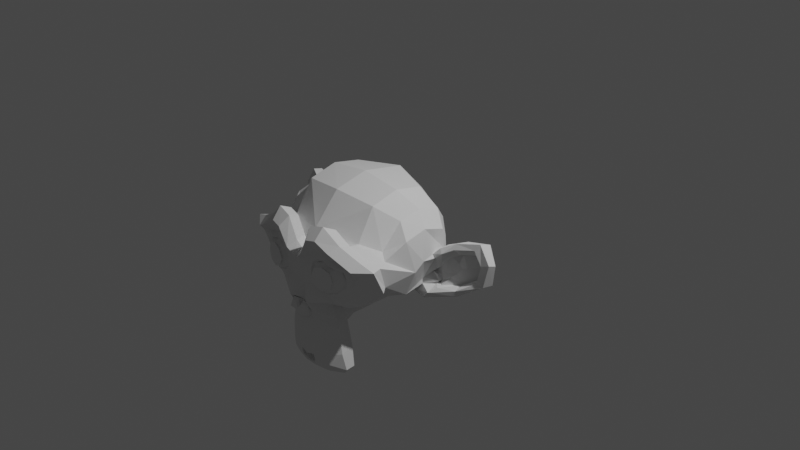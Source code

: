 # Source: test.blend  (saved by Blender 2.81.4; exported with 4.5.12 LTS)
import bpy
from mathutils import Matrix  # noqa: F401  (used for matrix-valued properties, if any)

bpy.ops.wm.read_factory_settings(use_empty=True)
scene = bpy.context.scene
scene.name = 'Scene'

# ---- collections
col_collection_1 = bpy.data.collections.new('Collection 1'); scene.collection.children.link(col_collection_1)

# ---- world
world_world = bpy.data.worlds.new('World'); scene.world = world_world
world_world.color = (0.05088, 0.05088, 0.05088)
world_world.use_sun_shadow = False
world_world.sun_shadow_jitter_overblur = 0.0

# ---- cameras
cam_camera = bpy.data.cameras.new('Camera')
cam_camera.clip_end = 100.0
cam_camera.ortho_scale = 7.314

# ---- lights
light_light = bpy.data.lights.new('Light', 'POINT')
light_light.transmission_factor = 0.0
light_light.energy = 1000.0
light_light.shadow_soft_size = 0.1
light_light.shadow_maximum_resolution = 0.006
light_light.use_absolute_resolution = True

# ---- meshes
me_suzanne = bpy.data.meshes.new('Suzanne')
me_suzanne.from_pydata([(0.4375, -0.7656, 0.1641), (-0.4375, -0.7656, 0.1641), (0.5, -0.6875, 0.09375), (-0.5, -0.6875, 0.09375), (0.5469, -0.5781, 0.05469), (-0.5469, -0.5781, 0.05469), (0.3516, -0.6172, -0.02344), (-0.3516, -0.6172, -0.02344), (0.3516, -0.7188, 0.03125), (-0.3516, -0.7188, 0.03125), (0.3516, -0.7812, 0.1328), (-0.3516, -0.7812, 0.1328), (0.2734, -0.7969, 0.1641), (-0.2734, -0.7969, 0.1641), (0.2031, -0.7422, 0.09375), (-0.2031, -0.7422, 0.09375), (0.1562, -0.6484, 0.05469), (-0.1562, -0.6484, 0.05469), (0.07812, -0.6562, 0.2422), (-0.07812, -0.6562, 0.2422), (0.1406, -0.7422, 0.2422), (-0.1406, -0.7422, 0.2422), (0.2422, -0.7969, 0.2422), (-0.2422, -0.7969, 0.2422), (0.2734, -0.7969, 0.3281), (-0.2734, -0.7969, 0.3281), (0.2031, -0.7422, 0.3906), (-0.2031, -0.7422, 0.3906), (0.1562, -0.6484, 0.4375), (-0.1562, -0.6484, 0.4375), (0.3516, -0.6172, 0.5156), (-0.3516, -0.6172, 0.5156), (0.3516, -0.7188, 0.4531), (-0.3516, -0.7188, 0.4531), (0.3516, -0.7812, 0.3594), (-0.3516, -0.7812, 0.3594), (0.4375, -0.7656, 0.3281), (-0.4375, -0.7656, 0.3281), (0.5, -0.6875, 0.3906), (-0.5, -0.6875, 0.3906), (0.5469, -0.5781, 0.4375), (-0.5469, -0.5781, 0.4375), (0.625, -0.5625, 0.2422), (-0.625, -0.5625, 0.2422), (0.5625, -0.6719, 0.2422), (-0.5625, -0.6719, 0.2422), (0.4688, -0.7578, 0.2422), (-0.4688, -0.7578, 0.2422), (0.4766, -0.7734, 0.2422), (-0.4766, -0.7734, 0.2422), (0.4453, -0.7812, 0.3359), (-0.4453, -0.7812, 0.3359), (0.3516, -0.8047, 0.375), (-0.3516, -0.8047, 0.375), (0.2656, -0.8203, 0.3359), (-0.2656, -0.8203, 0.3359), (0.2266, -0.8203, 0.2422), (-0.2266, -0.8203, 0.2422), (0.2656, -0.8203, 0.1562), (-0.2656, -0.8203, 0.1562), (0.3516, -0.8281, 0.2422), (-0.3516, -0.8281, 0.2422), (0.3516, -0.8047, 0.1172), (-0.3516, -0.8047, 0.1172), (0.4453, -0.7812, 0.1562), (-0.4453, -0.7812, 0.1562), (0.0, -0.7422, 0.4297), (0.0, -0.8203, 0.3516), (0.0, -0.7344, -0.6797), (0.0, -0.7812, -0.3203), (0.0, -0.7969, -0.1875), (0.0, -0.7188, -0.7734), (0.0, -0.6016, 0.4062), (0.0, -0.5703, 0.5703), (0.0, 0.5469, 0.8984), (0.0, 0.8516, 0.5625), (0.0, 0.8281, 0.07031), (0.0, 0.3516, -0.3828), (0.2031, -0.5625, -0.1875), (-0.2031, -0.5625, -0.1875), (0.3125, -0.5703, -0.4375), (-0.3125, -0.5703, -0.4375), (0.3516, -0.5703, -0.6953), (-0.3516, -0.5703, -0.6953), (0.3672, -0.5312, -0.8906), (-0.3672, -0.5312, -0.8906), (0.3281, -0.5234, -0.9453), (-0.3281, -0.5234, -0.9453), (0.1797, -0.5547, -0.9688), (-0.1797, -0.5547, -0.9688), (0.0, -0.5781, -0.9844), (0.4375, -0.5312, -0.1406), (-0.4375, -0.5312, -0.1406), (0.6328, -0.5391, -0.03906), (-0.6328, -0.5391, -0.03906), (0.8281, -0.4453, 0.1484), (-0.8281, -0.4453, 0.1484), (0.8594, -0.5938, 0.4297), (-0.8594, -0.5938, 0.4297), (0.7109, -0.625, 0.4844), (-0.7109, -0.625, 0.4844), (0.4922, -0.6875, 0.6016), (-0.4922, -0.6875, 0.6016), (0.3203, -0.7344, 0.7578), (-0.3203, -0.7344, 0.7578), (0.1562, -0.7578, 0.7188), (-0.1562, -0.7578, 0.7188), (0.0625, -0.75, 0.4922), (-0.0625, -0.75, 0.4922), (0.1641, -0.7734, 0.4141), (-0.1641, -0.7734, 0.4141), (0.125, -0.7656, 0.3047), (-0.125, -0.7656, 0.3047), (0.2031, -0.7422, 0.09375), (-0.2031, -0.7422, 0.09375), (0.375, -0.7031, 0.01562), (-0.375, -0.7031, 0.01562), (0.4922, -0.6719, 0.0625), (-0.4922, -0.6719, 0.0625), (0.625, -0.6484, 0.1875), (-0.625, -0.6484, 0.1875), (0.6406, -0.6484, 0.2969), (-0.6406, -0.6484, 0.2969), (0.6016, -0.6641, 0.375), (-0.6016, -0.6641, 0.375), (0.4297, -0.7188, 0.4375), (-0.4297, -0.7188, 0.4375), (0.25, -0.7578, 0.4688), (-0.25, -0.7578, 0.4688), (0.0, -0.7344, -0.7656), (0.1094, -0.7344, -0.7188), (-0.1094, -0.7344, -0.7188), (0.1172, -0.7109, -0.8359), (-0.1172, -0.7109, -0.8359), (0.0625, -0.6953, -0.8828), (-0.0625, -0.6953, -0.8828), (0.0, -0.6875, -0.8906), (0.0, -0.75, -0.1953), (0.0, -0.7422, -0.1406), (0.1016, -0.7422, -0.1484), (-0.1016, -0.7422, -0.1484), (0.125, -0.75, -0.2266), (-0.125, -0.75, -0.2266), (0.08594, -0.7422, -0.2891), (-0.08594, -0.7422, -0.2891), (0.3984, -0.6719, -0.04688), (-0.3984, -0.6719, -0.04688), (0.6172, -0.625, 0.05469), (-0.6172, -0.625, 0.05469), (0.7266, -0.6016, 0.2031), (-0.7266, -0.6016, 0.2031), (0.7422, -0.6562, 0.375), (-0.7422, -0.6562, 0.375), (0.6875, -0.7266, 0.4141), (-0.6875, -0.7266, 0.4141), (0.4375, -0.7969, 0.5469), (-0.4375, -0.7969, 0.5469), (0.3125, -0.8359, 0.6406), (-0.3125, -0.8359, 0.6406), (0.2031, -0.8516, 0.6172), (-0.2031, -0.8516, 0.6172), (0.1016, -0.8438, 0.4297), (-0.1016, -0.8438, 0.4297), (0.125, -0.8125, -0.1016), (-0.125, -0.8125, -0.1016), (0.2109, -0.7109, -0.4453), (-0.2109, -0.7109, -0.4453), (0.25, -0.6875, -0.7031), (-0.25, -0.6875, -0.7031), (0.2656, -0.6641, -0.8203), (-0.2656, -0.6641, -0.8203), (0.2344, -0.6328, -0.9141), (-0.2344, -0.6328, -0.9141), (0.1641, -0.6328, -0.9297), (-0.1641, -0.6328, -0.9297), (0.0, -0.6406, -0.9453), (0.0, -0.7266, 0.04688), (0.0, -0.7656, 0.2109), (0.3281, -0.7422, 0.4766), (-0.3281, -0.7422, 0.4766), (0.1641, -0.75, 0.1406), (-0.1641, -0.75, 0.1406), (0.1328, -0.7578, 0.2109), (-0.1328, -0.7578, 0.2109), (0.1172, -0.7344, -0.6875), (-0.1172, -0.7344, -0.6875), (0.07812, -0.75, -0.4453), (-0.07812, -0.75, -0.4453), (0.0, -0.75, -0.4453), (0.0, -0.7422, -0.3281), (0.09375, -0.7812, -0.2734), (-0.09375, -0.7812, -0.2734), (0.1328, -0.7969, -0.2266), (-0.1328, -0.7969, -0.2266), (0.1094, -0.7812, -0.1328), (-0.1094, -0.7812, -0.1328), (0.03906, -0.7812, -0.125), (-0.03906, -0.7812, -0.125), (0.0, -0.8281, -0.2031), (0.04688, -0.8125, -0.1484), (-0.04688, -0.8125, -0.1484), (0.09375, -0.8125, -0.1562), (-0.09375, -0.8125, -0.1562), (0.1094, -0.8281, -0.2266), (-0.1094, -0.8281, -0.2266), (0.07812, -0.8047, -0.25), (-0.07812, -0.8047, -0.25), (0.0, -0.8047, -0.2891), (0.2578, -0.5547, -0.3125), (-0.2578, -0.5547, -0.3125), (0.1641, -0.7109, -0.2422), (-0.1641, -0.7109, -0.2422), (0.1797, -0.7109, -0.3125), (-0.1797, -0.7109, -0.3125), (0.2344, -0.5547, -0.25), (-0.2344, -0.5547, -0.25), (0.0, -0.6875, -0.875), (0.04688, -0.6875, -0.8672), (-0.04688, -0.6875, -0.8672), (0.09375, -0.7109, -0.8203), (-0.09375, -0.7109, -0.8203), (0.09375, -0.7266, -0.7422), (-0.09375, -0.7266, -0.7422), (0.0, -0.6562, -0.7812), (0.09375, -0.6641, -0.75), (-0.09375, -0.6641, -0.75), (0.09375, -0.6406, -0.8125), (-0.09375, -0.6406, -0.8125), (0.04688, -0.6328, -0.8516), (-0.04688, -0.6328, -0.8516), (0.0, -0.6328, -0.8594), (0.1719, -0.7812, 0.2188), (-0.1719, -0.7812, 0.2188), (0.1875, -0.7734, 0.1562), (-0.1875, -0.7734, 0.1562), (0.3359, -0.7578, 0.4297), (-0.3359, -0.7578, 0.4297), (0.2734, -0.7734, 0.4219), (-0.2734, -0.7734, 0.4219), (0.4219, -0.7734, 0.3984), (-0.4219, -0.7734, 0.3984), (0.5625, -0.6953, 0.3516), (-0.5625, -0.6953, 0.3516), (0.5859, -0.6875, 0.2891), (-0.5859, -0.6875, 0.2891), (0.5781, -0.6797, 0.1953), (-0.5781, -0.6797, 0.1953), (0.4766, -0.7188, 0.1016), (-0.4766, -0.7188, 0.1016), (0.375, -0.7422, 0.0625), (-0.375, -0.7422, 0.0625), (0.2266, -0.7812, 0.1094), (-0.2266, -0.7812, 0.1094), (0.1797, -0.7812, 0.2969), (-0.1797, -0.7812, 0.2969), (0.2109, -0.7812, 0.375), (-0.2109, -0.7812, 0.375), (0.2344, -0.7578, 0.3594), (-0.2344, -0.7578, 0.3594), (0.1953, -0.7578, 0.2969), (-0.1953, -0.7578, 0.2969), (0.2422, -0.7578, 0.125), (-0.2422, -0.7578, 0.125), (0.375, -0.7266, 0.08594), (-0.375, -0.7266, 0.08594), (0.4609, -0.7031, 0.1172), (-0.4609, -0.7031, 0.1172), (0.5469, -0.6719, 0.2109), (-0.5469, -0.6719, 0.2109), (0.5547, -0.6719, 0.2812), (-0.5547, -0.6719, 0.2812), (0.5312, -0.6797, 0.3359), (-0.5312, -0.6797, 0.3359), (0.4141, -0.75, 0.3906), (-0.4141, -0.75, 0.3906), (0.2812, -0.7656, 0.3984), (-0.2812, -0.7656, 0.3984), (0.3359, -0.75, 0.4062), (-0.3359, -0.75, 0.4062), (0.2031, -0.75, 0.1719), (-0.2031, -0.75, 0.1719), (0.1953, -0.75, 0.2266), (-0.1953, -0.75, 0.2266), (0.1094, -0.6094, 0.4609), (-0.1094, -0.6094, 0.4609), (0.1953, -0.6172, 0.6641), (-0.1953, -0.6172, 0.6641), (0.3359, -0.5938, 0.6875), (-0.3359, -0.5938, 0.6875), (0.4844, -0.5547, 0.5547), (-0.4844, -0.5547, 0.5547), (0.6797, -0.4922, 0.4531), (-0.6797, -0.4922, 0.4531), (0.7969, -0.4609, 0.4062), (-0.7969, -0.4609, 0.4062), (0.7734, -0.375, 0.1641), (-0.7734, -0.375, 0.1641), (0.6016, -0.4141, 0.0), (-0.6016, -0.4141, 0.0), (0.4375, -0.4688, -0.09375), (-0.4375, -0.4688, -0.09375), (0.0, -0.2891, 0.8984), (0.0, 0.07812, 0.9844), (0.0, 0.6719, -0.1953), (0.0, -0.1875, -0.4609), (0.0, -0.4609, -0.9766), (0.0, -0.3438, -0.8047), (0.0, -0.3203, -0.5703), (0.0, -0.2812, -0.4844), (0.8516, -0.05469, 0.2344), (-0.8516, -0.05469, 0.2344), (0.8594, 0.04688, 0.3203), (-0.8594, 0.04688, 0.3203), (0.7734, 0.4375, 0.2656), (-0.7734, 0.4375, 0.2656), (0.4609, 0.7031, 0.4375), (-0.4609, 0.7031, 0.4375), (0.7344, -0.07031, -0.04688), (-0.7344, -0.07031, -0.04688), (0.5938, 0.1641, -0.125), (-0.5938, 0.1641, -0.125), (0.6406, 0.4297, -0.007812), (-0.6406, 0.4297, -0.007812), (0.3359, 0.6641, 0.05469), (-0.3359, 0.6641, 0.05469), (0.2344, -0.4062, -0.3516), (-0.2344, -0.4062, -0.3516), (0.1797, -0.2578, -0.4141), (-0.1797, -0.2578, -0.4141), (0.2891, -0.3828, -0.7109), (-0.2891, -0.3828, -0.7109), (0.25, -0.3906, -0.5), (-0.25, -0.3906, -0.5), (0.3281, -0.3984, -0.9141), (-0.3281, -0.3984, -0.9141), (0.1406, -0.3672, -0.7578), (-0.1406, -0.3672, -0.7578), (0.125, -0.3594, -0.5391), (-0.125, -0.3594, -0.5391), (0.1641, -0.4375, -0.9453), (-0.1641, -0.4375, -0.9453), (0.2188, -0.4297, -0.2812), (-0.2188, -0.4297, -0.2812), (0.2109, -0.4688, -0.2266), (-0.2109, -0.4688, -0.2266), (0.2031, -0.5, -0.1719), (-0.2031, -0.5, -0.1719), (0.2109, -0.1641, -0.3906), (-0.2109, -0.1641, -0.3906), (0.2969, 0.2656, -0.3125), (-0.2969, 0.2656, -0.3125), (0.3438, 0.5391, -0.1484), (-0.3438, 0.5391, -0.1484), (0.4531, 0.3828, 0.8672), (-0.4531, 0.3828, 0.8672), (0.4531, 0.07031, 0.9297), (-0.4531, 0.07031, 0.9297), (0.4531, -0.2344, 0.8516), (-0.4531, -0.2344, 0.8516), (0.4609, -0.4297, 0.5234), (-0.4609, -0.4297, 0.5234), (0.7266, -0.3359, 0.4062), (-0.7266, -0.3359, 0.4062), (0.6328, -0.2812, 0.4531), (-0.6328, -0.2812, 0.4531), (0.6406, -0.05469, 0.7031), (-0.6406, -0.05469, 0.7031), (0.7969, -0.125, 0.5625), (-0.7969, -0.125, 0.5625), (0.7969, 0.1172, 0.6172), (-0.7969, 0.1172, 0.6172), (0.6406, 0.1953, 0.75), (-0.6406, 0.1953, 0.75), (0.6406, 0.4453, 0.6797), (-0.6406, 0.4453, 0.6797), (0.7969, 0.3594, 0.5391), (-0.7969, 0.3594, 0.5391), (0.6172, 0.5859, 0.3281), (-0.6172, 0.5859, 0.3281), (0.4844, 0.5469, 0.02344), (-0.4844, 0.5469, 0.02344), (0.8203, 0.2031, 0.3281), (-0.8203, 0.2031, 0.3281), (0.4062, -0.1484, -0.1719), (-0.4062, -0.1484, -0.1719), (0.4297, 0.2109, -0.1953), (-0.4297, 0.2109, -0.1953), (0.8906, 0.2344, 0.4062), (-0.8906, 0.2344, 0.4062), (0.7734, 0.125, -0.1406), (-0.7734, 0.125, -0.1406), (1.039, 0.3281, -0.1016), (-1.039, 0.3281, -0.1016), (1.281, 0.4297, 0.05469), (-1.281, 0.4297, 0.05469), (1.352, 0.4219, 0.3203), (-1.352, 0.4219, 0.3203), (1.234, 0.4219, 0.5078), (-1.234, 0.4219, 0.5078), (1.023, 0.3125, 0.4766), (-1.023, 0.3125, 0.4766), (1.016, 0.2891, 0.4141), (-1.016, 0.2891, 0.4141), (1.188, 0.3906, 0.4375), (-1.188, 0.3906, 0.4375), (1.266, 0.4062, 0.2891), (-1.266, 0.4062, 0.2891), (1.211, 0.4062, 0.07812), (-1.211, 0.4062, 0.07812), (1.031, 0.3047, -0.03906), (-1.031, 0.3047, -0.03906), (0.8281, 0.1328, -0.07031), (-0.8281, 0.1328, -0.07031), (0.9219, 0.2188, 0.3594), (-0.9219, 0.2188, 0.3594), (0.9453, 0.2891, 0.3047), (-0.9453, 0.2891, 0.3047), (0.8828, 0.2109, -0.02344), (-0.8828, 0.2109, -0.02344), (1.039, 0.3672, 0.0), (-1.039, 0.3672, 0.0), (1.188, 0.4453, 0.09375), (-1.188, 0.4453, 0.09375), (1.234, 0.4453, 0.25), (-1.234, 0.4453, 0.25), (1.172, 0.4375, 0.3594), (-1.172, 0.4375, 0.3594), (1.023, 0.3594, 0.3438), (-1.023, 0.3594, 0.3438), (0.8438, 0.2109, 0.2891), (-0.8438, 0.2109, 0.2891), (0.8359, 0.2734, 0.1719), (-0.8359, 0.2734, 0.1719), (0.7578, 0.2734, 0.09375), (-0.7578, 0.2734, 0.09375), (0.8203, 0.2734, 0.08594), (-0.8203, 0.2734, 0.08594), (0.8438, 0.2734, 0.01562), (-0.8438, 0.2734, 0.01562), (0.8125, 0.2734, -0.01562), (-0.8125, 0.2734, -0.01562), (0.7266, 0.07031, 0.0), (-0.7266, 0.07031, 0.0), (0.7188, 0.1719, -0.02344), (-0.7188, 0.1719, -0.02344), (0.7188, 0.1875, 0.03906), (-0.7188, 0.1875, 0.03906), (0.7969, 0.2109, 0.2031), (-0.7969, 0.2109, 0.2031), (0.8906, 0.2656, 0.2422), (-0.8906, 0.2656, 0.2422), (0.8906, 0.3203, 0.2344), (-0.8906, 0.3203, 0.2344), (0.8125, 0.3203, -0.01562), (-0.8125, 0.3203, -0.01562), (0.8516, 0.3203, 0.01562), (-0.8516, 0.3203, 0.01562), (0.8281, 0.3203, 0.07812), (-0.8281, 0.3203, 0.07812), (0.7656, 0.3203, 0.09375), (-0.7656, 0.3203, 0.09375), (0.8438, 0.3203, 0.1719), (-0.8438, 0.3203, 0.1719), (1.039, 0.4141, 0.3281), (-1.039, 0.4141, 0.3281), (1.188, 0.4844, 0.3438), (-1.188, 0.4844, 0.3438), (1.258, 0.4922, 0.2422), (-1.258, 0.4922, 0.2422), (1.211, 0.4844, 0.08594), (-1.211, 0.4844, 0.08594), (1.047, 0.4219, 0.0), (-1.047, 0.4219, 0.0), (0.8828, 0.2656, -0.01562), (-0.8828, 0.2656, -0.01562), (0.9531, 0.3438, 0.2891), (-0.9531, 0.3438, 0.2891), (0.8906, 0.3281, 0.1094), (-0.8906, 0.3281, 0.1094), (0.9375, 0.3359, 0.0625), (-0.9375, 0.3359, 0.0625), (1.0, 0.3672, 0.125), (-1.0, 0.3672, 0.125), (0.9609, 0.3516, 0.1719), (-0.9609, 0.3516, 0.1719), (1.016, 0.375, 0.2344), (-1.016, 0.375, 0.2344), (1.055, 0.3828, 0.1875), (-1.055, 0.3828, 0.1875), (1.109, 0.3906, 0.2109), (-1.109, 0.3906, 0.2109), (1.086, 0.3906, 0.2734), (-1.086, 0.3906, 0.2734), (1.023, 0.4844, 0.4375), (-1.023, 0.4844, 0.4375), (1.25, 0.5469, 0.4688), (-1.25, 0.5469, 0.4688), (1.367, 0.5, 0.2969), (-1.367, 0.5, 0.2969), (1.312, 0.5312, 0.05469), (-1.312, 0.5312, 0.05469), (1.039, 0.4922, -0.08594), (-1.039, 0.4922, -0.08594), (0.7891, 0.3281, -0.125), (-0.7891, 0.3281, -0.125), (0.8594, 0.3828, 0.3828), (-0.8594, 0.3828, 0.3828)], [], [(46, 0, 2, 44), (3, 1, 47, 45), (44, 2, 4, 42), (5, 3, 45, 43), (2, 8, 6, 4), (7, 9, 3, 5), (0, 10, 8, 2), (9, 11, 1, 3), (10, 12, 14, 8), (15, 13, 11, 9), (8, 14, 16, 6), (17, 15, 9, 7), (14, 20, 18, 16), (19, 21, 15, 17), (12, 22, 20, 14), (21, 23, 13, 15), (22, 24, 26, 20), (27, 25, 23, 21), (20, 26, 28, 18), (29, 27, 21, 19), (26, 32, 30, 28), (31, 33, 27, 29), (24, 34, 32, 26), (33, 35, 25, 27), (34, 36, 38, 32), (39, 37, 35, 33), (32, 38, 40, 30), (41, 39, 33, 31), (38, 44, 42, 40), (43, 45, 39, 41), (36, 46, 44, 38), (45, 47, 37, 39), (46, 36, 50, 48), (51, 37, 47, 49), (36, 34, 52, 50), (53, 35, 37, 51), (34, 24, 54, 52), (55, 25, 35, 53), (24, 22, 56, 54), (57, 23, 25, 55), (22, 12, 58, 56), (59, 13, 23, 57), (12, 10, 62, 58), (63, 11, 13, 59), (10, 0, 64, 62), (65, 1, 11, 63), (0, 46, 48, 64), (49, 47, 1, 65), (60, 64, 48), (49, 65, 61), (62, 64, 60), (61, 65, 63), (60, 58, 62), (63, 59, 61), (60, 56, 58), (59, 57, 61), (60, 54, 56), (57, 55, 61), (60, 52, 54), (55, 53, 61), (60, 50, 52), (53, 51, 61), (60, 48, 50), (51, 49, 61), (88, 173, 175, 90), (175, 174, 89, 90), (86, 171, 173, 88), (174, 172, 87, 89), (84, 169, 171, 86), (172, 170, 85, 87), (82, 167, 169, 84), (170, 168, 83, 85), (80, 165, 167, 82), (168, 166, 81, 83), (78, 91, 145, 163), (146, 92, 79, 164), (91, 93, 147, 145), (148, 94, 92, 146), (93, 95, 149, 147), (150, 96, 94, 148), (95, 97, 151, 149), (152, 98, 96, 150), (97, 99, 153, 151), (154, 100, 98, 152), (99, 101, 155, 153), (156, 102, 100, 154), (101, 103, 157, 155), (158, 104, 102, 156), (103, 105, 159, 157), (160, 106, 104, 158), (105, 107, 161, 159), (162, 108, 106, 160), (107, 66, 67, 161), (67, 66, 108, 162), (109, 127, 159, 161), (160, 128, 110, 162), (127, 178, 157, 159), (158, 179, 128, 160), (125, 155, 157, 178), (158, 156, 126, 179), (123, 153, 155, 125), (156, 154, 124, 126), (121, 151, 153, 123), (154, 152, 122, 124), (119, 149, 151, 121), (152, 150, 120, 122), (117, 147, 149, 119), (150, 148, 118, 120), (115, 145, 147, 117), (148, 146, 116, 118), (113, 163, 145, 115), (146, 164, 114, 116), (113, 180, 176, 163), (176, 181, 114, 164), (109, 161, 67, 111), (67, 162, 110, 112), (111, 67, 177, 182), (177, 67, 112, 183), (176, 180, 182, 177), (183, 181, 176, 177), (134, 136, 175, 173), (175, 136, 135, 174), (132, 134, 173, 171), (174, 135, 133, 172), (130, 132, 171, 169), (172, 133, 131, 170), (165, 186, 184, 167), (185, 187, 166, 168), (130, 169, 167, 184), (168, 170, 131, 185), (143, 189, 188, 186), (188, 189, 144, 187), (184, 186, 188, 68), (188, 187, 185, 68), (129, 130, 184, 68), (185, 131, 129, 68), (141, 192, 190, 143), (191, 193, 142, 144), (139, 194, 192, 141), (193, 195, 140, 142), (138, 196, 194, 139), (195, 197, 138, 140), (137, 70, 196, 138), (197, 70, 137, 138), (189, 143, 190, 69), (191, 144, 189, 69), (69, 190, 205, 207), (206, 191, 69, 207), (70, 198, 199, 196), (200, 198, 70, 197), (196, 199, 201, 194), (202, 200, 197, 195), (194, 201, 203, 192), (204, 202, 195, 193), (192, 203, 205, 190), (206, 204, 193, 191), (198, 203, 201, 199), (202, 204, 198, 200), (198, 207, 205, 203), (206, 207, 198, 204), (138, 139, 163, 176), (164, 140, 138, 176), (139, 141, 210, 163), (211, 142, 140, 164), (141, 143, 212, 210), (213, 144, 142, 211), (143, 186, 165, 212), (166, 187, 144, 213), (80, 208, 212, 165), (213, 209, 81, 166), (208, 214, 210, 212), (211, 215, 209, 213), (78, 163, 210, 214), (211, 164, 79, 215), (130, 129, 71, 221), (71, 129, 131, 222), (132, 130, 221, 219), (222, 131, 133, 220), (134, 132, 219, 217), (220, 133, 135, 218), (136, 134, 217, 216), (218, 135, 136, 216), (216, 217, 228, 230), (229, 218, 216, 230), (217, 219, 226, 228), (227, 220, 218, 229), (219, 221, 224, 226), (225, 222, 220, 227), (221, 71, 223, 224), (223, 71, 222, 225), (223, 230, 228, 224), (229, 230, 223, 225), (224, 228, 226), (227, 229, 225), (182, 180, 233, 231), (234, 181, 183, 232), (111, 182, 231, 253), (232, 183, 112, 254), (109, 111, 253, 255), (254, 112, 110, 256), (180, 113, 251, 233), (252, 114, 181, 234), (113, 115, 249, 251), (250, 116, 114, 252), (115, 117, 247, 249), (248, 118, 116, 250), (117, 119, 245, 247), (246, 120, 118, 248), (119, 121, 243, 245), (244, 122, 120, 246), (121, 123, 241, 243), (242, 124, 122, 244), (123, 125, 239, 241), (240, 126, 124, 242), (125, 178, 235, 239), (236, 179, 126, 240), (178, 127, 237, 235), (238, 128, 179, 236), (127, 109, 255, 237), (256, 110, 128, 238), (237, 255, 257, 275), (258, 256, 238, 276), (235, 237, 275, 277), (276, 238, 236, 278), (239, 235, 277, 273), (278, 236, 240, 274), (241, 239, 273, 271), (274, 240, 242, 272), (243, 241, 271, 269), (272, 242, 244, 270), (245, 243, 269, 267), (270, 244, 246, 268), (247, 245, 267, 265), (268, 246, 248, 266), (249, 247, 265, 263), (266, 248, 250, 264), (251, 249, 263, 261), (264, 250, 252, 262), (233, 251, 261, 279), (262, 252, 234, 280), (255, 253, 259, 257), (260, 254, 256, 258), (253, 231, 281, 259), (282, 232, 254, 260), (231, 233, 279, 281), (280, 234, 232, 282), (66, 107, 283, 72), (284, 108, 66, 72), (107, 105, 285, 283), (286, 106, 108, 284), (105, 103, 287, 285), (288, 104, 106, 286), (103, 101, 289, 287), (290, 102, 104, 288), (101, 99, 291, 289), (292, 100, 102, 290), (99, 97, 293, 291), (294, 98, 100, 292), (97, 95, 295, 293), (296, 96, 98, 294), (95, 93, 297, 295), (298, 94, 96, 296), (93, 91, 299, 297), (300, 92, 94, 298), (307, 308, 327, 337), (328, 308, 307, 338), (306, 307, 337, 335), (338, 307, 306, 336), (305, 306, 335, 339), (336, 306, 305, 340), (88, 90, 305, 339), (305, 90, 89, 340), (86, 88, 339, 333), (340, 89, 87, 334), (84, 86, 333, 329), (334, 87, 85, 330), (82, 84, 329, 331), (330, 85, 83, 332), (329, 335, 337, 331), (338, 336, 330, 332), (329, 333, 339, 335), (340, 334, 330, 336), (325, 331, 337, 327), (338, 332, 326, 328), (80, 82, 331, 325), (332, 83, 81, 326), (208, 341, 343, 214), (344, 342, 209, 215), (80, 325, 341, 208), (342, 326, 81, 209), (78, 214, 343, 345), (344, 215, 79, 346), (78, 345, 299, 91), (300, 346, 79, 92), (76, 323, 351, 303), (352, 324, 76, 303), (303, 351, 349, 77), (350, 352, 303, 77), (77, 349, 347, 304), (348, 350, 77, 304), (304, 347, 327, 308), (328, 348, 304, 308), (325, 327, 347, 341), (348, 328, 326, 342), (295, 297, 317, 309), (318, 298, 296, 310), (75, 315, 323, 76), (324, 316, 75, 76), (301, 357, 355, 302), (356, 358, 301, 302), (302, 355, 353, 74), (354, 356, 302, 74), (74, 353, 315, 75), (316, 354, 74, 75), (291, 293, 361, 363), (362, 294, 292, 364), (363, 361, 367, 365), (368, 362, 364, 366), (365, 367, 369, 371), (370, 368, 366, 372), (371, 369, 375, 373), (376, 370, 372, 374), (313, 377, 373, 375), (374, 378, 314, 376), (315, 353, 373, 377), (374, 354, 316, 378), (353, 355, 371, 373), (372, 356, 354, 374), (355, 357, 365, 371), (366, 358, 356, 372), (357, 359, 363, 365), (364, 360, 358, 366), (289, 291, 363, 359), (364, 292, 290, 360), (73, 359, 357, 301), (358, 360, 73, 301), (283, 285, 287, 289), (288, 286, 284, 290), (283, 289, 359, 73), (360, 290, 284, 73), (72, 283, 73), (73, 284, 72), (293, 295, 309, 361), (310, 296, 294, 362), (309, 311, 367, 361), (368, 312, 310, 362), (311, 381, 369, 367), (370, 382, 312, 368), (313, 375, 369, 381), (370, 376, 314, 382), (347, 349, 385, 383), (386, 350, 348, 384), (317, 383, 385, 319), (386, 384, 318, 320), (297, 299, 383, 317), (384, 300, 298, 318), (299, 343, 341, 383), (342, 344, 300, 384), (341, 347, 383), (384, 348, 342), (299, 345, 343), (344, 346, 300), (313, 321, 379, 377), (380, 322, 314, 378), (315, 377, 379, 323), (380, 378, 316, 324), (319, 385, 379, 321), (380, 386, 320, 322), (349, 351, 379, 385), (380, 352, 350, 386), (323, 379, 351), (352, 380, 324), (399, 387, 413, 401), (414, 388, 400, 402), (399, 401, 403, 397), (404, 402, 400, 398), (397, 403, 405, 395), (406, 404, 398, 396), (395, 405, 407, 393), (408, 406, 396, 394), (393, 407, 409, 391), (410, 408, 394, 392), (391, 409, 411, 389), (412, 410, 392, 390), (409, 419, 417, 411), (418, 420, 410, 412), (407, 421, 419, 409), (420, 422, 408, 410), (405, 423, 421, 407), (422, 424, 406, 408), (403, 425, 423, 405), (424, 426, 404, 406), (401, 427, 425, 403), (426, 428, 402, 404), (401, 413, 415, 427), (416, 414, 402, 428), (317, 319, 443, 441), (444, 320, 318, 442), (319, 389, 411, 443), (412, 390, 320, 444), (309, 317, 441, 311), (442, 318, 310, 312), (381, 429, 413, 387), (414, 430, 382, 388), (411, 417, 439, 443), (440, 418, 412, 444), (437, 445, 443, 439), (444, 446, 438, 440), (433, 445, 437, 435), (438, 446, 434, 436), (431, 447, 445, 433), (446, 448, 432, 434), (429, 447, 431, 449), (432, 448, 430, 450), (413, 429, 449, 415), (450, 430, 414, 416), (311, 447, 429, 381), (430, 448, 312, 382), (311, 441, 445, 447), (446, 442, 312, 448), (441, 443, 445), (446, 444, 442), (415, 449, 451, 475), (452, 450, 416, 476), (449, 431, 461, 451), (462, 432, 450, 452), (431, 433, 459, 461), (460, 434, 432, 462), (433, 435, 457, 459), (458, 436, 434, 460), (435, 437, 455, 457), (456, 438, 436, 458), (437, 439, 453, 455), (454, 440, 438, 456), (439, 417, 473, 453), (474, 418, 440, 454), (427, 415, 475, 463), (476, 416, 428, 464), (425, 427, 463, 465), (464, 428, 426, 466), (423, 425, 465, 467), (466, 426, 424, 468), (421, 423, 467, 469), (468, 424, 422, 470), (419, 421, 469, 471), (470, 422, 420, 472), (417, 419, 471, 473), (472, 420, 418, 474), (457, 455, 479, 477), (480, 456, 458, 478), (477, 479, 481, 483), (482, 480, 478, 484), (483, 481, 487, 485), (488, 482, 484, 486), (485, 487, 489, 491), (490, 488, 486, 492), (463, 475, 485, 491), (486, 476, 464, 492), (451, 483, 485, 475), (486, 484, 452, 476), (451, 461, 477, 483), (478, 462, 452, 484), (457, 477, 461, 459), (462, 478, 458, 460), (453, 473, 479, 455), (480, 474, 454, 456), (471, 481, 479, 473), (480, 482, 472, 474), (469, 487, 481, 471), (482, 488, 470, 472), (467, 489, 487, 469), (488, 490, 468, 470), (465, 491, 489, 467), (490, 492, 466, 468), (463, 491, 465), (466, 492, 464), (391, 389, 503, 501), (504, 390, 392, 502), (393, 391, 501, 499), (502, 392, 394, 500), (395, 393, 499, 497), (500, 394, 396, 498), (397, 395, 497, 495), (498, 396, 398, 496), (399, 397, 495, 493), (496, 398, 400, 494), (387, 399, 493, 505), (494, 400, 388, 506), (493, 501, 503, 505), (504, 502, 494, 506), (493, 495, 499, 501), (500, 496, 494, 502), (495, 497, 499), (500, 498, 496), (313, 381, 387, 505), (388, 382, 314, 506), (313, 505, 503, 321), (504, 506, 314, 322), (319, 321, 503, 389), (504, 322, 320, 390)])
_uv = me_suzanne.uv_layers.new(name='UVMap')
_uv.uv.foreach_set('vector', [0.891, 0.5901, 0.8706, 0.5896, 0.8601, 0.5601, 0.9046, 0.5594, 0.8562, 0.8505, 0.8681, 0.8215, 0.8884, 0.822, 0.9006, 0.8532, 0.9046, 0.5594, 0.8601, 0.5601, 0.853, 0.5216, 0.9202, 0.5245, 0.8475, 0.8887, 0.8562, 0.8505, 0.9006, 0.8532, 0.9147, 0.8887, 0.8601, 0.5601, 0.8289, 0.5908, 0.7985, 0.5695, 0.853, 0.5216, 0.7951, 0.8384, 0.8264, 0.8185, 0.8562, 0.8505, 0.8475, 0.8887, 0.8706, 0.5896, 0.8544, 0.6048, 0.8289, 0.5908, 0.8601, 0.5601, 0.8264, 0.8185, 0.8525, 0.8057, 0.8681, 0.8215, 0.8562, 0.8505, 0.8544, 0.6048, 0.8541, 0.6255, 0.8282, 0.6334, 0.8289, 0.5908, 0.8276, 0.776, 0.8532, 0.785, 0.8525, 0.8057, 0.8264, 0.8185, 0.8289, 0.5908, 0.8282, 0.6334, 0.791, 0.6454, 0.7985, 0.5695, 0.791, 0.7622, 0.8276, 0.776, 0.8264, 0.8185, 0.7951, 0.8384, 0.8282, 0.6334, 0.8552, 0.6685, 0.8424, 0.7025, 0.791, 0.6454, 0.8448, 0.7075, 0.8561, 0.742, 0.8276, 0.776, 0.791, 0.7622, 0.8541, 0.6255, 0.8675, 0.6423, 0.8552, 0.6685, 0.8282, 0.6334, 0.8561, 0.742, 0.8673, 0.7688, 0.8532, 0.785, 0.8276, 0.776, 0.8675, 0.6423, 0.8905, 0.6419, 0.9004, 0.667, 0.8552, 0.6685, 0.9012, 0.7456, 0.8902, 0.7702, 0.8673, 0.7688, 0.8561, 0.742, 0.8552, 0.6685, 0.9004, 0.667, 0.9189, 0.6997, 0.8424, 0.7025, 0.9212, 0.7137, 0.9012, 0.7456, 0.8561, 0.742, 0.8448, 0.7075, 0.9004, 0.667, 0.9319, 0.6368, 0.9684, 0.6453, 0.9189, 0.6997, 0.9682, 0.7702, 0.9314, 0.7771, 0.9012, 0.7456, 0.9212, 0.7137, 0.8905, 0.6419, 0.9059, 0.6279, 0.9319, 0.6368, 0.9004, 0.667, 0.9314, 0.7771, 0.905, 0.7849, 0.8902, 0.7702, 0.9012, 0.7456, 0.9059, 0.6279, 0.9062, 0.6057, 0.9337, 0.593, 0.9319, 0.6368, 0.9312, 0.8209, 0.9044, 0.807, 0.905, 0.7849, 0.9314, 0.7771, 0.9319, 0.6368, 0.9337, 0.593, 0.9684, 0.5738, 0.9684, 0.6453, 0.965, 0.8417, 0.9312, 0.8209, 0.9314, 0.7771, 0.9682, 0.7702, 0.9337, 0.593, 0.9046, 0.5594, 0.9202, 0.5245, 0.9684, 0.5738, 0.9147, 0.8887, 0.9006, 0.8532, 0.9312, 0.8209, 0.965, 0.8417, 0.9062, 0.6057, 0.891, 0.5901, 0.9046, 0.5594, 0.9337, 0.593, 0.9006, 0.8532, 0.8884, 0.822, 0.9044, 0.807, 0.9312, 0.8209, 0.891, 0.5901, 0.9062, 0.6057, 0.9024, 0.6079, 0.8896, 0.5933, 0.9006, 0.8047, 0.9044, 0.807, 0.8884, 0.822, 0.8872, 0.8187, 0.9062, 0.6057, 0.9059, 0.6279, 0.8998, 0.6263, 0.9024, 0.6079, 0.8988, 0.7862, 0.905, 0.7849, 0.9044, 0.807, 0.9006, 0.8047, 0.9059, 0.6279, 0.8905, 0.6419, 0.8878, 0.6365, 0.8998, 0.6263, 0.8874, 0.7754, 0.8902, 0.7702, 0.905, 0.7849, 0.8988, 0.7862, 0.8905, 0.6419, 0.8675, 0.6423, 0.8709, 0.6352, 0.8878, 0.6365, 0.8704, 0.776, 0.8673, 0.7688, 0.8902, 0.7702, 0.8874, 0.7754, 0.8675, 0.6423, 0.8541, 0.6255, 0.8599, 0.6239, 0.8709, 0.6352, 0.8589, 0.7868, 0.8532, 0.785, 0.8673, 0.7688, 0.8704, 0.776, 0.8541, 0.6255, 0.8544, 0.6048, 0.8597, 0.6082, 0.8599, 0.6239, 0.8579, 0.8025, 0.8525, 0.8057, 0.8532, 0.785, 0.8589, 0.7868, 0.8544, 0.6048, 0.8706, 0.5896, 0.8717, 0.594, 0.8597, 0.6082, 0.8693, 0.8172, 0.8681, 0.8215, 0.8525, 0.8057, 0.8579, 0.8025, 0.8706, 0.5896, 0.891, 0.5901, 0.8896, 0.5933, 0.8717, 0.594, 0.8872, 0.8187, 0.8884, 0.822, 0.8681, 0.8215, 0.8693, 0.8172, 0.8794, 0.6165, 0.8717, 0.594, 0.8896, 0.5933, 0.8872, 0.8187, 0.8693, 0.8172, 0.878, 0.7951, 0.8597, 0.6082, 0.8717, 0.594, 0.8794, 0.6165, 0.878, 0.7951, 0.8693, 0.8172, 0.8579, 0.8025, 0.8794, 0.6165, 0.8599, 0.6239, 0.8597, 0.6082, 0.8579, 0.8025, 0.8589, 0.7868, 0.878, 0.7951, 0.8794, 0.6165, 0.8709, 0.6352, 0.8599, 0.6239, 0.8589, 0.7868, 0.8704, 0.776, 0.878, 0.7951, 0.8794, 0.6165, 0.8878, 0.6365, 0.8709, 0.6352, 0.8704, 0.776, 0.8874, 0.7754, 0.878, 0.7951, 0.8794, 0.6165, 0.8998, 0.6263, 0.8878, 0.6365, 0.8874, 0.7754, 0.8988, 0.7862, 0.878, 0.7951, 0.8794, 0.6165, 0.9024, 0.6079, 0.8998, 0.6263, 0.8988, 0.7862, 0.9006, 0.8047, 0.878, 0.7951, 0.8794, 0.6165, 0.8896, 0.5933, 0.9024, 0.6079, 0.9006, 0.8047, 0.8872, 0.8187, 0.878, 0.7951, 0.5403, 0.05381, 0.5364, 0.06207, 0.5189, 0.05968, 0.5189, 0.05029, 0.5189, 0.05968, 0.5015, 0.06204, 0.4976, 0.05377, 0.5189, 0.05029, 0.5519, 0.05834, 0.5428, 0.06409, 0.5364, 0.06207, 0.5403, 0.05381, 0.5015, 0.06204, 0.4951, 0.06405, 0.486, 0.05827, 0.4976, 0.05377, 0.5551, 0.0619, 0.5463, 0.07267, 0.5428, 0.06409, 0.5519, 0.05834, 0.4951, 0.06405, 0.4916, 0.07262, 0.4828, 0.06183, 0.486, 0.05827, 0.5638, 0.07659, 0.5483, 0.08489, 0.5463, 0.07267, 0.5551, 0.0619, 0.4916, 0.07262, 0.4895, 0.08486, 0.474, 0.07651, 0.4828, 0.06183, 0.5831, 0.1085, 0.5556, 0.1217, 0.5483, 0.08489, 0.5638, 0.07659, 0.4895, 0.08486, 0.4822, 0.1218, 0.4545, 0.1085, 0.474, 0.07651, 0.6055, 0.1651, 0.6474, 0.2005, 0.6215, 0.2278, 0.5531, 0.2096, 0.4165, 0.2295, 0.3897, 0.2019, 0.432, 0.1656, 0.4853, 0.2101, 0.6474, 0.2005, 0.6764, 0.2332, 0.6648, 0.2532, 0.6215, 0.2278, 0.3727, 0.2564, 0.3603, 0.2359, 0.3897, 0.2019, 0.4165, 0.2295, 0.6764, 0.2332, 0.7153, 0.2654, 0.6839, 0.28, 0.6648, 0.2532, 0.3537, 0.2846, 0.3205, 0.2703, 0.3603, 0.2359, 0.3727, 0.2564, 0.7153, 0.2654, 0.7073, 0.3101, 0.6875, 0.3115, 0.6839, 0.28, 0.3512, 0.3174, 0.3307, 0.3169, 0.3205, 0.2703, 0.3537, 0.2846, 0.7073, 0.3101, 0.6974, 0.3327, 0.6768, 0.3239, 0.6875, 0.3115, 0.3627, 0.3297, 0.342, 0.3397, 0.3307, 0.3169, 0.3512, 0.3174, 0.6974, 0.3327, 0.6628, 0.3725, 0.6391, 0.3573, 0.6768, 0.3239, 0.4028, 0.3621, 0.3793, 0.3787, 0.342, 0.3397, 0.3627, 0.3297, 0.6628, 0.3725, 0.6268, 0.3958, 0.6183, 0.3752, 0.6391, 0.3573, 0.4246, 0.3793, 0.4169, 0.4006, 0.3793, 0.3787, 0.4028, 0.3621, 0.6268, 0.3958, 0.6048, 0.3978, 0.6008, 0.3779, 0.6183, 0.3752, 0.4424, 0.3812, 0.4393, 0.4015, 0.4169, 0.4006, 0.4246, 0.3793, 0.6048, 0.3978, 0.5531, 0.3905, 0.5597, 0.357, 0.6008, 0.3779, 0.4829, 0.3585, 0.4909, 0.3919, 0.4393, 0.4015, 0.4424, 0.3812, 0.5531, 0.3905, 0.5219, 0.386, 0.5211, 0.3439, 0.5597, 0.357, 0.5211, 0.3439, 0.5219, 0.386, 0.4909, 0.3919, 0.4829, 0.3585, 0.5773, 0.3402, 0.5998, 0.3448, 0.6008, 0.3779, 0.5597, 0.357, 0.4424, 0.3812, 0.442, 0.3478, 0.4646, 0.3422, 0.4829, 0.3585, 0.5998, 0.3448, 0.6155, 0.342, 0.6183, 0.3752, 0.6008, 0.3779, 0.4246, 0.3793, 0.426, 0.3456, 0.442, 0.3478, 0.4424, 0.3812, 0.6345, 0.3323, 0.6391, 0.3573, 0.6183, 0.3752, 0.6155, 0.342, 0.4246, 0.3793, 0.4028, 0.3621, 0.4064, 0.3365, 0.426, 0.3456, 0.6624, 0.3128, 0.6768, 0.3239, 0.6391, 0.3573, 0.6345, 0.3323, 0.4028, 0.3621, 0.3627, 0.3297, 0.3771, 0.3177, 0.4064, 0.3365, 0.6684, 0.298, 0.6875, 0.3115, 0.6768, 0.3239, 0.6624, 0.3128, 0.3627, 0.3297, 0.3512, 0.3174, 0.3703, 0.3026, 0.3771, 0.3177, 0.6641, 0.2779, 0.6839, 0.28, 0.6875, 0.3115, 0.6684, 0.298, 0.3512, 0.3174, 0.3537, 0.2846, 0.3741, 0.2818, 0.3703, 0.3026, 0.6392, 0.253, 0.6648, 0.2532, 0.6839, 0.28, 0.6641, 0.2779, 0.3537, 0.2846, 0.3727, 0.2564, 0.3989, 0.2556, 0.3741, 0.2818, 0.614, 0.2427, 0.6215, 0.2278, 0.6648, 0.2532, 0.6392, 0.253, 0.3727, 0.2564, 0.4165, 0.2295, 0.4245, 0.2445, 0.3989, 0.2556, 0.5729, 0.2586, 0.5531, 0.2096, 0.6215, 0.2278, 0.614, 0.2427, 0.4165, 0.2295, 0.4853, 0.2101, 0.4664, 0.2597, 0.4245, 0.2445, 0.5729, 0.2586, 0.5639, 0.272, 0.5198, 0.2489, 0.5531, 0.2096, 0.5198, 0.2489, 0.4759, 0.2731, 0.4664, 0.2597, 0.4853, 0.2101, 0.5773, 0.3402, 0.5597, 0.357, 0.5211, 0.3439, 0.5585, 0.3166, 0.5211, 0.3439, 0.4829, 0.3585, 0.4646, 0.3422, 0.4826, 0.3178, 0.5585, 0.3166, 0.5211, 0.3439, 0.5203, 0.2948, 0.5569, 0.2912, 0.5203, 0.2948, 0.5211, 0.3439, 0.4826, 0.3178, 0.4834, 0.2922, 0.5198, 0.2489, 0.5639, 0.272, 0.5569, 0.2912, 0.5203, 0.2948, 0.4834, 0.2922, 0.4759, 0.2731, 0.5198, 0.2489, 0.5203, 0.2948, 0.5255, 0.06897, 0.5189, 0.0679, 0.5189, 0.05968, 0.5364, 0.06207, 0.5189, 0.05968, 0.5189, 0.0679, 0.5124, 0.06896, 0.5015, 0.06204, 0.5312, 0.07383, 0.5255, 0.06897, 0.5364, 0.06207, 0.5428, 0.06409, 0.5015, 0.06204, 0.5124, 0.06896, 0.5066, 0.07381, 0.4951, 0.06405, 0.531, 0.08743, 0.5312, 0.07383, 0.5428, 0.06409, 0.5463, 0.07267, 0.4951, 0.06405, 0.5066, 0.07381, 0.5068, 0.08742, 0.4916, 0.07262, 0.5556, 0.1217, 0.532, 0.1277, 0.5327, 0.09092, 0.5483, 0.08489, 0.5052, 0.09091, 0.5058, 0.1277, 0.4822, 0.1218, 0.4895, 0.08486, 0.531, 0.08743, 0.5463, 0.07267, 0.5483, 0.08489, 0.5327, 0.09092, 0.4895, 0.08486, 0.4916, 0.07262, 0.5068, 0.08742, 0.5052, 0.09091, 0.5381, 0.1584, 0.519, 0.1517, 0.5189, 0.1284, 0.532, 0.1277, 0.5189, 0.1284, 0.519, 0.1517, 0.4999, 0.1584, 0.5058, 0.1277, 0.5327, 0.09092, 0.532, 0.1277, 0.5189, 0.1284, 0.5189, 0.09395, 0.5189, 0.1284, 0.5058, 0.1277, 0.5052, 0.09091, 0.5189, 0.09395, 0.5189, 0.08518, 0.531, 0.08743, 0.5327, 0.09092, 0.5189, 0.09395, 0.5052, 0.09091, 0.5068, 0.08742, 0.5189, 0.08518, 0.5189, 0.09395, 0.5484, 0.1736, 0.538, 0.176, 0.5352, 0.1668, 0.5381, 0.1584, 0.5028, 0.1669, 0.5001, 0.176, 0.4897, 0.1737, 0.4999, 0.1584, 0.5443, 0.1934, 0.5372, 0.1876, 0.538, 0.176, 0.5484, 0.1736, 0.5001, 0.176, 0.5009, 0.1876, 0.494, 0.1934, 0.4897, 0.1737, 0.5198, 0.2008, 0.5288, 0.1918, 0.5372, 0.1876, 0.5443, 0.1934, 0.5009, 0.1876, 0.5092, 0.1916, 0.5198, 0.2008, 0.494, 0.1934, 0.5176, 0.1906, 0.5191, 0.1854, 0.5288, 0.1918, 0.5198, 0.2008, 0.5092, 0.1916, 0.5191, 0.1854, 0.5176, 0.1906, 0.5198, 0.2008, 0.519, 0.1517, 0.5381, 0.1584, 0.5352, 0.1668, 0.519, 0.159, 0.5028, 0.1669, 0.4999, 0.1584, 0.519, 0.1517, 0.519, 0.159, 0.519, 0.159, 0.5352, 0.1668, 0.5311, 0.1716, 0.519, 0.1656, 0.5069, 0.1717, 0.5028, 0.1669, 0.519, 0.159, 0.519, 0.1656, 0.5191, 0.1854, 0.5191, 0.1795, 0.5282, 0.1863, 0.5288, 0.1918, 0.5098, 0.1863, 0.5191, 0.1795, 0.5191, 0.1854, 0.5092, 0.1916, 0.5288, 0.1918, 0.5282, 0.1863, 0.5335, 0.1842, 0.5372, 0.1876, 0.5045, 0.1842, 0.5098, 0.1863, 0.5092, 0.1916, 0.5009, 0.1876, 0.5372, 0.1876, 0.5335, 0.1842, 0.5334, 0.1767, 0.538, 0.176, 0.5046, 0.1768, 0.5045, 0.1842, 0.5009, 0.1876, 0.5001, 0.176, 0.538, 0.176, 0.5334, 0.1767, 0.5311, 0.1716, 0.5352, 0.1668, 0.5069, 0.1717, 0.5046, 0.1768, 0.5001, 0.176, 0.5028, 0.1669, 0.5191, 0.1795, 0.5334, 0.1767, 0.5335, 0.1842, 0.5282, 0.1863, 0.5045, 0.1842, 0.5046, 0.1768, 0.5191, 0.1795, 0.5098, 0.1863, 0.5191, 0.1795, 0.519, 0.1656, 0.5311, 0.1716, 0.5334, 0.1767, 0.5069, 0.1717, 0.519, 0.1656, 0.5191, 0.1795, 0.5046, 0.1768, 0.5198, 0.2008, 0.5443, 0.1934, 0.5531, 0.2096, 0.5198, 0.2489, 0.4853, 0.2101, 0.494, 0.1934, 0.5198, 0.2008, 0.5198, 0.2489, 0.5443, 0.1934, 0.5484, 0.1736, 0.5616, 0.1678, 0.5531, 0.2096, 0.4764, 0.168, 0.4897, 0.1737, 0.494, 0.1934, 0.4853, 0.2101, 0.5484, 0.1736, 0.5381, 0.1584, 0.5595, 0.1493, 0.5616, 0.1678, 0.4784, 0.1494, 0.4999, 0.1584, 0.4897, 0.1737, 0.4764, 0.168, 0.5381, 0.1584, 0.532, 0.1277, 0.5556, 0.1217, 0.5595, 0.1493, 0.4822, 0.1218, 0.5058, 0.1277, 0.4999, 0.1584, 0.4784, 0.1494, 0.5831, 0.1085, 0.5961, 0.1334, 0.5595, 0.1493, 0.5556, 0.1217, 0.4784, 0.1494, 0.4414, 0.1336, 0.4545, 0.1085, 0.4822, 0.1218, 0.5961, 0.1334, 0.6012, 0.1479, 0.5616, 0.1678, 0.5595, 0.1493, 0.4764, 0.168, 0.4363, 0.1482, 0.4414, 0.1336, 0.4784, 0.1494, 0.6055, 0.1651, 0.5531, 0.2096, 0.5616, 0.1678, 0.6012, 0.1479, 0.4764, 0.168, 0.4853, 0.2101, 0.432, 0.1656, 0.4363, 0.1482, 0.531, 0.08743, 0.5189, 0.08518, 0.5189, 0.08387, 0.5289, 0.08496, 0.5189, 0.08387, 0.5189, 0.08518, 0.5068, 0.08742, 0.5089, 0.08495, 0.5312, 0.07383, 0.531, 0.08743, 0.5289, 0.08496, 0.529, 0.07543, 0.5089, 0.08495, 0.5068, 0.08742, 0.5066, 0.07381, 0.5088, 0.07542, 0.5255, 0.06897, 0.5312, 0.07383, 0.529, 0.07543, 0.5238, 0.07051, 0.5088, 0.07542, 0.5066, 0.07381, 0.5124, 0.06896, 0.5141, 0.0705, 0.5189, 0.0679, 0.5255, 0.06897, 0.5238, 0.07051, 0.5189, 0.06947, 0.5141, 0.0705, 0.5124, 0.06896, 0.5189, 0.0679, 0.5189, 0.06947, 0.5189, 0.06947, 0.5238, 0.07051, 0.5216, 0.07497, 0.5189, 0.07426, 0.5163, 0.07497, 0.5141, 0.0705, 0.5189, 0.06947, 0.5189, 0.07426, 0.5238, 0.07051, 0.529, 0.07543, 0.5242, 0.07669, 0.5216, 0.07497, 0.5136, 0.07668, 0.5088, 0.07542, 0.5141, 0.0705, 0.5163, 0.07497, 0.529, 0.07543, 0.5289, 0.08496, 0.5246, 0.07989, 0.5242, 0.07669, 0.5133, 0.07988, 0.5089, 0.08495, 0.5088, 0.07542, 0.5136, 0.07668, 0.5289, 0.08496, 0.5189, 0.08387, 0.5189, 0.07933, 0.5246, 0.07989, 0.5189, 0.07933, 0.5189, 0.08387, 0.5089, 0.08495, 0.5133, 0.07988, 0.5189, 0.07933, 0.5189, 0.07426, 0.5216, 0.07497, 0.5246, 0.07989, 0.5163, 0.07497, 0.5189, 0.07426, 0.5189, 0.07933, 0.5133, 0.07988, 0.5246, 0.07989, 0.5216, 0.07497, 0.5242, 0.07669, 0.5136, 0.07668, 0.5163, 0.07497, 0.5133, 0.07988, 0.5569, 0.2912, 0.5639, 0.272, 0.5718, 0.2773, 0.5684, 0.2929, 0.4681, 0.2786, 0.4759, 0.2731, 0.4834, 0.2922, 0.472, 0.2943, 0.5585, 0.3166, 0.5569, 0.2912, 0.5684, 0.2929, 0.5731, 0.3114, 0.472, 0.2943, 0.4834, 0.2922, 0.4826, 0.3178, 0.4678, 0.3131, 0.5773, 0.3402, 0.5585, 0.3166, 0.5731, 0.3114, 0.5849, 0.3277, 0.4678, 0.3131, 0.4826, 0.3178, 0.4646, 0.3422, 0.4565, 0.33, 0.5639, 0.272, 0.5729, 0.2586, 0.5807, 0.2666, 0.5718, 0.2773, 0.4587, 0.268, 0.4664, 0.2597, 0.4759, 0.2731, 0.4681, 0.2786, 0.5729, 0.2586, 0.614, 0.2427, 0.6117, 0.2557, 0.5807, 0.2666, 0.4271, 0.2577, 0.4245, 0.2445, 0.4664, 0.2597, 0.4587, 0.268, 0.614, 0.2427, 0.6392, 0.253, 0.6325, 0.2629, 0.6117, 0.2557, 0.4061, 0.2655, 0.3989, 0.2556, 0.4245, 0.2445, 0.4271, 0.2577, 0.6392, 0.253, 0.6641, 0.2779, 0.6537, 0.28, 0.6325, 0.2629, 0.3849, 0.2836, 0.3741, 0.2818, 0.3989, 0.2556, 0.4061, 0.2655, 0.6641, 0.2779, 0.6684, 0.298, 0.6561, 0.2976, 0.6537, 0.28, 0.383, 0.3019, 0.3703, 0.3026, 0.3741, 0.2818, 0.3849, 0.2836, 0.6684, 0.298, 0.6624, 0.3128, 0.6528, 0.3102, 0.6561, 0.2976, 0.3869, 0.3146, 0.3771, 0.3177, 0.3703, 0.3026, 0.383, 0.3019, 0.6624, 0.3128, 0.6345, 0.3323, 0.629, 0.3239, 0.6528, 0.3102, 0.4116, 0.3277, 0.4064, 0.3365, 0.3771, 0.3177, 0.3869, 0.3146, 0.6345, 0.3323, 0.6155, 0.342, 0.6144, 0.332, 0.629, 0.3239, 0.4267, 0.3354, 0.426, 0.3456, 0.4064, 0.3365, 0.4116, 0.3277, 0.6155, 0.342, 0.5998, 0.3448, 0.601, 0.3336, 0.6144, 0.332, 0.4403, 0.3365, 0.442, 0.3478, 0.426, 0.3456, 0.4267, 0.3354, 0.5998, 0.3448, 0.5773, 0.3402, 0.5849, 0.3277, 0.601, 0.3336, 0.4565, 0.33, 0.4646, 0.3422, 0.442, 0.3478, 0.4403, 0.3365, 0.601, 0.3336, 0.5849, 0.3277, 0.5906, 0.3215, 0.6018, 0.3285, 0.4504, 0.3239, 0.4565, 0.33, 0.4403, 0.3365, 0.4394, 0.3313, 0.6144, 0.332, 0.601, 0.3336, 0.6018, 0.3285, 0.6133, 0.3271, 0.4394, 0.3313, 0.4403, 0.3365, 0.4267, 0.3354, 0.4276, 0.3304, 0.629, 0.3239, 0.6144, 0.332, 0.6133, 0.3271, 0.6269, 0.3205, 0.4276, 0.3304, 0.4267, 0.3354, 0.4116, 0.3277, 0.4136, 0.3242, 0.6528, 0.3102, 0.629, 0.3239, 0.6269, 0.3205, 0.6462, 0.3064, 0.4136, 0.3242, 0.4116, 0.3277, 0.3869, 0.3146, 0.3934, 0.3105, 0.6561, 0.2976, 0.6528, 0.3102, 0.6462, 0.3064, 0.6495, 0.2962, 0.3934, 0.3105, 0.3869, 0.3146, 0.383, 0.3019, 0.3897, 0.3002, 0.6537, 0.28, 0.6561, 0.2976, 0.6495, 0.2962, 0.6478, 0.2835, 0.3897, 0.3002, 0.383, 0.3019, 0.3849, 0.2836, 0.391, 0.2871, 0.6325, 0.2629, 0.6537, 0.28, 0.6478, 0.2835, 0.6298, 0.2673, 0.391, 0.2871, 0.3849, 0.2836, 0.4061, 0.2655, 0.4089, 0.27, 0.6117, 0.2557, 0.6325, 0.2629, 0.6298, 0.2673, 0.6126, 0.2616, 0.4089, 0.27, 0.4061, 0.2655, 0.4271, 0.2577, 0.4263, 0.2637, 0.5807, 0.2666, 0.6117, 0.2557, 0.6126, 0.2616, 0.5852, 0.271, 0.4263, 0.2637, 0.4271, 0.2577, 0.4587, 0.268, 0.4544, 0.2726, 0.5718, 0.2773, 0.5807, 0.2666, 0.5852, 0.271, 0.5781, 0.2819, 0.4544, 0.2726, 0.4587, 0.268, 0.4681, 0.2786, 0.4618, 0.2834, 0.5849, 0.3277, 0.5731, 0.3114, 0.5795, 0.3093, 0.5906, 0.3215, 0.4612, 0.3112, 0.4678, 0.3131, 0.4565, 0.33, 0.4504, 0.3239, 0.5731, 0.3114, 0.5684, 0.2929, 0.5775, 0.2938, 0.5795, 0.3093, 0.4628, 0.2954, 0.472, 0.2943, 0.4678, 0.3131, 0.4612, 0.3112, 0.5684, 0.2929, 0.5718, 0.2773, 0.5781, 0.2819, 0.5775, 0.2938, 0.4618, 0.2834, 0.4681, 0.2786, 0.472, 0.2943, 0.4628, 0.2954, 0.5219, 0.386, 0.5531, 0.3905, 0.5532, 0.4331, 0.523, 0.4336, 0.4928, 0.4345, 0.4909, 0.3919, 0.5219, 0.386, 0.523, 0.4336, 0.5531, 0.3905, 0.6048, 0.3978, 0.6098, 0.4315, 0.5532, 0.4331, 0.4359, 0.4357, 0.4393, 0.4015, 0.4909, 0.3919, 0.4928, 0.4345, 0.6048, 0.3978, 0.6268, 0.3958, 0.6482, 0.4193, 0.6098, 0.4315, 0.3965, 0.4254, 0.4169, 0.4006, 0.4393, 0.4015, 0.4359, 0.4357, 0.6268, 0.3958, 0.6628, 0.3725, 0.6921, 0.3883, 0.6482, 0.4193, 0.3503, 0.3962, 0.3793, 0.3787, 0.4169, 0.4006, 0.3965, 0.4254, 0.6628, 0.3725, 0.6974, 0.3327, 0.7263, 0.3418, 0.6921, 0.3883, 0.3128, 0.3506, 0.342, 0.3397, 0.3793, 0.3787, 0.3503, 0.3962, 0.6974, 0.3327, 0.7073, 0.3101, 0.7359, 0.3121, 0.7263, 0.3418, 0.3011, 0.3206, 0.3307, 0.3169, 0.342, 0.3397, 0.3128, 0.3506, 0.7073, 0.3101, 0.7153, 0.2654, 0.7299, 0.2564, 0.7359, 0.3121, 0.3049, 0.2611, 0.3205, 0.2703, 0.3307, 0.3169, 0.3011, 0.3206, 0.7153, 0.2654, 0.6764, 0.2332, 0.6982, 0.2169, 0.7299, 0.2564, 0.3374, 0.2192, 0.3603, 0.2359, 0.3205, 0.2703, 0.3049, 0.2611, 0.6764, 0.2332, 0.6474, 0.2005, 0.6631, 0.1907, 0.6982, 0.2169, 0.3735, 0.1919, 0.3897, 0.2019, 0.3603, 0.2359, 0.3374, 0.2192, 0.6269, 0.01561, 0.6494, 0.02238, 0.6605, 0.07608, 0.6214, 0.04809, 0.3768, 0.0753, 0.3888, 0.02159, 0.4113, 0.01513, 0.4164, 0.04763, 0.5675, 0.000144, 0.6269, 0.01561, 0.6214, 0.04809, 0.5772, 0.0328, 0.4164, 0.04763, 0.4113, 0.01513, 0.4706, 0.000144, 0.4608, 0.03266, 0.5189, 0.02489, 0.5675, 0.000144, 0.5772, 0.0328, 0.5474, 0.04172, 0.4608, 0.03266, 0.4706, 0.000144, 0.5189, 0.02489, 0.4905, 0.04167, 0.5403, 0.05381, 0.5189, 0.05029, 0.5189, 0.02489, 0.5474, 0.04172, 0.5189, 0.02489, 0.5189, 0.05029, 0.4976, 0.05377, 0.4905, 0.04167, 0.5519, 0.05834, 0.5403, 0.05381, 0.5474, 0.04172, 0.5581, 0.05387, 0.4905, 0.04167, 0.4976, 0.05377, 0.486, 0.05827, 0.4798, 0.05378, 0.5551, 0.0619, 0.5519, 0.05834, 0.5581, 0.05387, 0.577, 0.058, 0.4798, 0.05378, 0.486, 0.05827, 0.4828, 0.06183, 0.4609, 0.05785, 0.5638, 0.07659, 0.5551, 0.0619, 0.577, 0.058, 0.6117, 0.07827, 0.4609, 0.05785, 0.4828, 0.06183, 0.474, 0.07651, 0.4259, 0.07799, 0.577, 0.058, 0.5772, 0.0328, 0.6214, 0.04809, 0.6117, 0.07827, 0.4164, 0.04763, 0.4608, 0.03266, 0.4609, 0.05785, 0.4259, 0.07799, 0.577, 0.058, 0.5581, 0.05387, 0.5474, 0.04172, 0.5772, 0.0328, 0.4905, 0.04167, 0.4798, 0.05378, 0.4609, 0.05785, 0.4608, 0.03266, 0.6267, 0.1114, 0.6117, 0.07827, 0.6214, 0.04809, 0.6605, 0.07608, 0.4164, 0.04763, 0.4259, 0.07799, 0.4106, 0.1112, 0.3768, 0.0753, 0.5831, 0.1085, 0.5638, 0.07659, 0.6117, 0.07827, 0.6267, 0.1114, 0.4259, 0.07799, 0.474, 0.07651, 0.4545, 0.1085, 0.4106, 0.1112, 0.5961, 0.1334, 0.6295, 0.1305, 0.6235, 0.1468, 0.6012, 0.1479, 0.4137, 0.1472, 0.4076, 0.1306, 0.4414, 0.1336, 0.4363, 0.1482, 0.5831, 0.1085, 0.6267, 0.1114, 0.6295, 0.1305, 0.5961, 0.1334, 0.4076, 0.1306, 0.4106, 0.1112, 0.4545, 0.1085, 0.4414, 0.1336, 0.6055, 0.1651, 0.6012, 0.1479, 0.6235, 0.1468, 0.6193, 0.1598, 0.4137, 0.1472, 0.4363, 0.1482, 0.432, 0.1656, 0.418, 0.1604, 0.6055, 0.1651, 0.6193, 0.1598, 0.6631, 0.1907, 0.6474, 0.2005, 0.3735, 0.1919, 0.418, 0.1604, 0.432, 0.1656, 0.3897, 0.2019, 0.9459, 0.07957, 0.8862, 0.1218, 0.8491, 0.09973, 0.8918, 0.03692, 0.1831, 0.09213, 0.1413, 0.1125, 0.07896, 0.06072, 0.1423, 0.02147, 0.8918, 0.03692, 0.8491, 0.09973, 0.7885, 0.08083, 0.8056, 0.01079, 0.2464, 0.07651, 0.1831, 0.09213, 0.1423, 0.02147, 0.2326, 0.003484, 0.8056, 0.01079, 0.7885, 0.08083, 0.687, 0.0772, 0.6724, 0.0222, 0.3499, 0.07596, 0.2464, 0.07651, 0.2326, 0.003484, 0.366, 0.02099, 0.6724, 0.0222, 0.687, 0.0772, 0.6605, 0.07608, 0.6494, 0.02238, 0.3768, 0.0753, 0.3499, 0.07596, 0.366, 0.02099, 0.3888, 0.02159, 0.6267, 0.1114, 0.6605, 0.07608, 0.687, 0.0772, 0.6295, 0.1305, 0.3499, 0.07596, 0.3768, 0.0753, 0.4106, 0.1112, 0.4076, 0.1306, 0.7299, 0.2564, 0.6982, 0.2169, 0.7602, 0.1932, 0.789, 0.2333, 0.2716, 0.1939, 0.3374, 0.2192, 0.3049, 0.2611, 0.2413, 0.237, 0.9945, 0.1677, 0.9091, 0.1833, 0.8862, 0.1218, 0.9459, 0.07957, 0.1413, 0.1125, 0.1079, 0.1791, 0.01183, 0.1554, 0.07896, 0.06072, 0.9117, 0.4024, 0.8629, 0.3386, 0.8941, 0.3019, 0.9629, 0.3448, 0.1238, 0.3155, 0.1606, 0.3568, 0.1064, 0.4327, 0.04397, 0.367, 0.9629, 0.3448, 0.8941, 0.3019, 0.9154, 0.2598, 0.9999, 0.2546, 0.09896, 0.267, 0.1238, 0.3155, 0.04397, 0.367, 0.000144, 0.2591, 0.9999, 0.2546, 0.9154, 0.2598, 0.9091, 0.1833, 0.9945, 0.1677, 0.1079, 0.1791, 0.09896, 0.267, 0.000144, 0.2591, 0.01183, 0.1554, 0.7495, 0.3347, 0.7359, 0.3121, 0.7663, 0.3008, 0.7892, 0.3137, 0.2674, 0.3101, 0.3011, 0.3206, 0.2882, 0.3465, 0.243, 0.3256, 0.7892, 0.3137, 0.7663, 0.3008, 0.8153, 0.2764, 0.8462, 0.2934, 0.2131, 0.2852, 0.2674, 0.3101, 0.243, 0.3256, 0.1785, 0.305, 0.8462, 0.2934, 0.8153, 0.2764, 0.845, 0.2564, 0.8735, 0.2659, 0.1797, 0.2633, 0.2131, 0.2852, 0.1785, 0.305, 0.1471, 0.2743, 0.8735, 0.2659, 0.845, 0.2564, 0.8591, 0.2282, 0.887, 0.2338, 0.1628, 0.2317, 0.1797, 0.2633, 0.1471, 0.2743, 0.1315, 0.2376, 0.8424, 0.1952, 0.875, 0.1847, 0.887, 0.2338, 0.8591, 0.2282, 0.1315, 0.2376, 0.1452, 0.1827, 0.1768, 0.1962, 0.1628, 0.2317, 0.9091, 0.1833, 0.9154, 0.2598, 0.887, 0.2338, 0.875, 0.1847, 0.1315, 0.2376, 0.09896, 0.267, 0.1079, 0.1791, 0.1452, 0.1827, 0.9154, 0.2598, 0.8941, 0.3019, 0.8735, 0.2659, 0.887, 0.2338, 0.1471, 0.2743, 0.1238, 0.3155, 0.09896, 0.267, 0.1315, 0.2376, 0.8941, 0.3019, 0.8629, 0.3386, 0.8462, 0.2934, 0.8735, 0.2659, 0.1785, 0.305, 0.1606, 0.3568, 0.1238, 0.3155, 0.1471, 0.2743, 0.8629, 0.3386, 0.7943, 0.3641, 0.7892, 0.3137, 0.8462, 0.2934, 0.243, 0.3256, 0.2398, 0.3826, 0.1606, 0.3568, 0.1785, 0.305, 0.7702, 0.3795, 0.7495, 0.3347, 0.7892, 0.3137, 0.7943, 0.3641, 0.243, 0.3256, 0.2882, 0.3465, 0.2681, 0.3987, 0.2398, 0.3826, 0.8455, 0.45, 0.7943, 0.3641, 0.8629, 0.3386, 0.9117, 0.4024, 0.1606, 0.3568, 0.2398, 0.3826, 0.1853, 0.4841, 0.1064, 0.4327, 0.8159, 0.4454, 0.7706, 0.4443, 0.7557, 0.4186, 0.7702, 0.3795, 0.287, 0.4429, 0.2714, 0.4733, 0.2193, 0.4772, 0.2681, 0.3987, 0.8159, 0.4454, 0.7702, 0.3795, 0.7943, 0.3641, 0.8455, 0.45, 0.2398, 0.3826, 0.2681, 0.3987, 0.2193, 0.4772, 0.1853, 0.4841, 0.8198, 0.4681, 0.8159, 0.4454, 0.8455, 0.45, 0.1853, 0.4841, 0.2193, 0.4772, 0.2159, 0.5036, 0.7359, 0.3121, 0.7299, 0.2564, 0.789, 0.2333, 0.7663, 0.3008, 0.2413, 0.237, 0.3049, 0.2611, 0.3011, 0.3206, 0.2674, 0.3101, 0.789, 0.2333, 0.8096, 0.2339, 0.8153, 0.2764, 0.7663, 0.3008, 0.2131, 0.2852, 0.2192, 0.2374, 0.2413, 0.237, 0.2674, 0.3101, 0.8096, 0.2339, 0.8293, 0.2196, 0.845, 0.2564, 0.8153, 0.2764, 0.1797, 0.2633, 0.1991, 0.2225, 0.2192, 0.2374, 0.2131, 0.2852, 0.8424, 0.1952, 0.8591, 0.2282, 0.845, 0.2564, 0.8293, 0.2196, 0.1797, 0.2633, 0.1628, 0.2317, 0.1768, 0.1962, 0.1991, 0.2225, 0.687, 0.0772, 0.7885, 0.08083, 0.7865, 0.1176, 0.7155, 0.1397, 0.2467, 0.1148, 0.2464, 0.07651, 0.3499, 0.07596, 0.3195, 0.1394, 0.7602, 0.1932, 0.7155, 0.1397, 0.7865, 0.1176, 0.7855, 0.1523, 0.2467, 0.1148, 0.3195, 0.1394, 0.2716, 0.1939, 0.246, 0.151, 0.6982, 0.2169, 0.6631, 0.1907, 0.7155, 0.1397, 0.7602, 0.1932, 0.3195, 0.1394, 0.3735, 0.1919, 0.3374, 0.2192, 0.2716, 0.1939, 0.6631, 0.1907, 0.6235, 0.1468, 0.6295, 0.1305, 0.7155, 0.1397, 0.4076, 0.1306, 0.4137, 0.1472, 0.3735, 0.1919, 0.3195, 0.1394, 0.6295, 0.1305, 0.687, 0.0772, 0.7155, 0.1397, 0.3195, 0.1394, 0.3499, 0.07596, 0.4076, 0.1306, 0.6631, 0.1907, 0.6193, 0.1598, 0.6235, 0.1468, 0.4137, 0.1472, 0.418, 0.1604, 0.3735, 0.1919, 0.8424, 0.1952, 0.8374, 0.1564, 0.8582, 0.1378, 0.875, 0.1847, 0.1717, 0.1323, 0.1966, 0.1552, 0.1768, 0.1962, 0.1452, 0.1827, 0.9091, 0.1833, 0.875, 0.1847, 0.8582, 0.1378, 0.8862, 0.1218, 0.1717, 0.1323, 0.1452, 0.1827, 0.1079, 0.1791, 0.1413, 0.1125, 0.7855, 0.1523, 0.7865, 0.1176, 0.8582, 0.1378, 0.8374, 0.1564, 0.1717, 0.1323, 0.2467, 0.1148, 0.246, 0.151, 0.1966, 0.1552, 0.7885, 0.08083, 0.8491, 0.09973, 0.8582, 0.1378, 0.7865, 0.1176, 0.1717, 0.1323, 0.1831, 0.09213, 0.2464, 0.07651, 0.2467, 0.1148, 0.8862, 0.1218, 0.8582, 0.1378, 0.8491, 0.09973, 0.1831, 0.09213, 0.1717, 0.1323, 0.1413, 0.1125, 0.5062, 0.9049, 0.4324, 0.8949, 0.4388, 0.8702, 0.4911, 0.8817, 0.3159, 0.8682, 0.3216, 0.8932, 0.2472, 0.9012, 0.263, 0.8783, 0.5062, 0.9049, 0.4911, 0.8817, 0.5728, 0.8605, 0.6048, 0.8799, 0.1815, 0.8547, 0.263, 0.8783, 0.2472, 0.9012, 0.1487, 0.8733, 0.6048, 0.8799, 0.5728, 0.8605, 0.5864, 0.794, 0.62, 0.7916, 0.1697, 0.7875, 0.1815, 0.8547, 0.1487, 0.8733, 0.1361, 0.7841, 0.62, 0.7916, 0.5864, 0.794, 0.549, 0.7464, 0.5638, 0.7392, 0.2087, 0.7409, 0.1697, 0.7875, 0.1361, 0.7841, 0.1941, 0.7332, 0.5638, 0.7392, 0.549, 0.7464, 0.5003, 0.7117, 0.5083, 0.6977, 0.2584, 0.7075, 0.2087, 0.7409, 0.1941, 0.7332, 0.2508, 0.6932, 0.5083, 0.6977, 0.5003, 0.7117, 0.4386, 0.6807, 0.4348, 0.6589, 0.321, 0.678, 0.2584, 0.7075, 0.2508, 0.6932, 0.3253, 0.6562, 0.5003, 0.7117, 0.5057, 0.7309, 0.453, 0.7, 0.4386, 0.6807, 0.3061, 0.697, 0.2525, 0.7266, 0.2584, 0.7075, 0.321, 0.678, 0.549, 0.7464, 0.5429, 0.7558, 0.5057, 0.7309, 0.5003, 0.7117, 0.2525, 0.7266, 0.2146, 0.7504, 0.2087, 0.7409, 0.2584, 0.7075, 0.5864, 0.794, 0.5681, 0.7874, 0.5429, 0.7558, 0.549, 0.7464, 0.2146, 0.7504, 0.1883, 0.7814, 0.1697, 0.7875, 0.2087, 0.7409, 0.5728, 0.8605, 0.5555, 0.8264, 0.5681, 0.7874, 0.5864, 0.794, 0.1883, 0.7814, 0.1998, 0.8209, 0.1815, 0.8547, 0.1697, 0.7875, 0.4911, 0.8817, 0.5012, 0.8444, 0.5555, 0.8264, 0.5728, 0.8605, 0.1998, 0.8209, 0.2538, 0.8405, 0.263, 0.8783, 0.1815, 0.8547, 0.4911, 0.8817, 0.4388, 0.8702, 0.4578, 0.84, 0.5012, 0.8444, 0.2976, 0.8374, 0.3159, 0.8682, 0.263, 0.8783, 0.2538, 0.8405, 0.7602, 0.1932, 0.7855, 0.1523, 0.796, 0.177, 0.7832, 0.1874, 0.2336, 0.1756, 0.246, 0.151, 0.2716, 0.1939, 0.247, 0.1871, 0.391, 0.6119, 0.4348, 0.6589, 0.4386, 0.6807, 0.3948, 0.6861, 0.321, 0.678, 0.3253, 0.6562, 0.3699, 0.6102, 0.3648, 0.6844, 0.789, 0.2333, 0.7602, 0.1932, 0.7832, 0.1874, 0.8096, 0.2339, 0.247, 0.1871, 0.2716, 0.1939, 0.2413, 0.237, 0.2192, 0.2374, 0.3917, 0.8621, 0.4016, 0.8415, 0.4388, 0.8702, 0.4324, 0.8949, 0.3159, 0.8682, 0.354, 0.8403, 0.3634, 0.8613, 0.3216, 0.8932, 0.4386, 0.6807, 0.453, 0.7, 0.435, 0.7183, 0.3948, 0.6861, 0.3237, 0.7157, 0.3061, 0.697, 0.321, 0.678, 0.3648, 0.6844, 0.4337, 0.7297, 0.3847, 0.7103, 0.3948, 0.6861, 0.435, 0.7183, 0.3648, 0.6844, 0.3744, 0.709, 0.3247, 0.7272, 0.3237, 0.7157, 0.411, 0.7477, 0.3847, 0.7103, 0.4337, 0.7297, 0.4278, 0.7428, 0.3247, 0.7272, 0.3744, 0.709, 0.347, 0.7458, 0.3303, 0.7405, 0.4181, 0.7849, 0.3847, 0.7954, 0.3847, 0.7103, 0.411, 0.7477, 0.3744, 0.709, 0.3723, 0.7945, 0.339, 0.7831, 0.347, 0.7458, 0.4016, 0.8415, 0.3847, 0.7954, 0.4181, 0.7849, 0.4313, 0.8175, 0.339, 0.7831, 0.3723, 0.7945, 0.354, 0.8403, 0.3248, 0.8155, 0.4388, 0.8702, 0.4016, 0.8415, 0.4313, 0.8175, 0.4578, 0.84, 0.3248, 0.8155, 0.354, 0.8403, 0.3159, 0.8682, 0.2976, 0.8374, 0.8096, 0.2339, 0.8163, 0.2031, 0.8251, 0.2098, 0.8293, 0.2196, 0.1998, 0.2148, 0.2098, 0.2062, 0.2192, 0.2374, 0.1991, 0.2225, 0.8096, 0.2339, 0.7832, 0.1874, 0.8022, 0.1846, 0.8163, 0.2031, 0.2265, 0.1831, 0.247, 0.1871, 0.2192, 0.2374, 0.2098, 0.2062, 0.7832, 0.1874, 0.796, 0.177, 0.8022, 0.1846, 0.2265, 0.1831, 0.2336, 0.1756, 0.247, 0.1871, 0.4578, 0.84, 0.4313, 0.8175, 0.4485, 0.8046, 0.4734, 0.8247, 0.3079, 0.802, 0.3248, 0.8155, 0.2976, 0.8374, 0.2824, 0.8215, 0.4313, 0.8175, 0.4181, 0.7849, 0.4359, 0.7796, 0.4485, 0.8046, 0.3212, 0.7772, 0.339, 0.7831, 0.3248, 0.8155, 0.3079, 0.802, 0.4181, 0.7849, 0.411, 0.7477, 0.4237, 0.7542, 0.4359, 0.7796, 0.3341, 0.752, 0.347, 0.7458, 0.339, 0.7831, 0.3212, 0.7772, 0.411, 0.7477, 0.4278, 0.7428, 0.4379, 0.7498, 0.4237, 0.7542, 0.3199, 0.7473, 0.3303, 0.7405, 0.347, 0.7458, 0.3341, 0.752, 0.4278, 0.7428, 0.4337, 0.7297, 0.4454, 0.732, 0.4379, 0.7498, 0.3129, 0.7292, 0.3247, 0.7272, 0.3303, 0.7405, 0.3199, 0.7473, 0.4337, 0.7297, 0.435, 0.7183, 0.441, 0.7244, 0.4454, 0.732, 0.3175, 0.7217, 0.3237, 0.7157, 0.3247, 0.7272, 0.3129, 0.7292, 0.435, 0.7183, 0.453, 0.7, 0.4553, 0.7137, 0.441, 0.7244, 0.3035, 0.7107, 0.3061, 0.697, 0.3237, 0.7157, 0.3175, 0.7217, 0.5012, 0.8444, 0.4578, 0.84, 0.4734, 0.8247, 0.5125, 0.8288, 0.2824, 0.8215, 0.2976, 0.8374, 0.2538, 0.8405, 0.243, 0.8246, 0.5555, 0.8264, 0.5012, 0.8444, 0.5125, 0.8288, 0.5509, 0.8118, 0.243, 0.8246, 0.2538, 0.8405, 0.1998, 0.8209, 0.2048, 0.8064, 0.5681, 0.7874, 0.5555, 0.8264, 0.5509, 0.8118, 0.5521, 0.7877, 0.2048, 0.8064, 0.1998, 0.8209, 0.1883, 0.7814, 0.2043, 0.7822, 0.5429, 0.7558, 0.5681, 0.7874, 0.5521, 0.7877, 0.5394, 0.7645, 0.2043, 0.7822, 0.1883, 0.7814, 0.2146, 0.7504, 0.2178, 0.7593, 0.5057, 0.7309, 0.5429, 0.7558, 0.5394, 0.7645, 0.5084, 0.7431, 0.2178, 0.7593, 0.2146, 0.7504, 0.2525, 0.7266, 0.2494, 0.7387, 0.453, 0.7, 0.5057, 0.7309, 0.5084, 0.7431, 0.4553, 0.7137, 0.2494, 0.7387, 0.2525, 0.7266, 0.3061, 0.697, 0.3035, 0.7107, 0.4379, 0.7498, 0.4454, 0.732, 0.4708, 0.7484, 0.4548, 0.7617, 0.287, 0.745, 0.3129, 0.7292, 0.3199, 0.7473, 0.3027, 0.7587, 0.4548, 0.7617, 0.4708, 0.7484, 0.4889, 0.7705, 0.4754, 0.7839, 0.2683, 0.7667, 0.287, 0.745, 0.3027, 0.7587, 0.2814, 0.7805, 0.4754, 0.7839, 0.4889, 0.7705, 0.5037, 0.7876, 0.4945, 0.8025, 0.253, 0.7834, 0.2683, 0.7667, 0.2814, 0.7805, 0.2618, 0.7986, 0.4945, 0.8025, 0.5037, 0.7876, 0.5186, 0.7916, 0.5168, 0.8073, 0.2379, 0.787, 0.253, 0.7834, 0.2618, 0.7986, 0.2392, 0.8029, 0.5125, 0.8288, 0.4734, 0.8247, 0.4945, 0.8025, 0.5168, 0.8073, 0.2618, 0.7986, 0.2824, 0.8215, 0.243, 0.8246, 0.2392, 0.8029, 0.4485, 0.8046, 0.4754, 0.7839, 0.4945, 0.8025, 0.4734, 0.8247, 0.2618, 0.7986, 0.2814, 0.7805, 0.3079, 0.802, 0.2824, 0.8215, 0.4485, 0.8046, 0.4359, 0.7796, 0.4548, 0.7617, 0.4754, 0.7839, 0.3027, 0.7587, 0.3212, 0.7772, 0.3079, 0.802, 0.2814, 0.7805, 0.4379, 0.7498, 0.4548, 0.7617, 0.4359, 0.7796, 0.4237, 0.7542, 0.3212, 0.7772, 0.3027, 0.7587, 0.3199, 0.7473, 0.3341, 0.752, 0.441, 0.7244, 0.4553, 0.7137, 0.4708, 0.7484, 0.4454, 0.732, 0.287, 0.745, 0.3035, 0.7107, 0.3175, 0.7217, 0.3129, 0.7292, 0.5084, 0.7431, 0.4889, 0.7705, 0.4708, 0.7484, 0.4553, 0.7137, 0.287, 0.745, 0.2683, 0.7667, 0.2494, 0.7387, 0.3035, 0.7107, 0.5394, 0.7645, 0.5037, 0.7876, 0.4889, 0.7705, 0.5084, 0.7431, 0.2683, 0.7667, 0.253, 0.7834, 0.2178, 0.7593, 0.2494, 0.7387, 0.5521, 0.7877, 0.5186, 0.7916, 0.5037, 0.7876, 0.5394, 0.7645, 0.253, 0.7834, 0.2379, 0.787, 0.2043, 0.7822, 0.2178, 0.7593, 0.5509, 0.8118, 0.5168, 0.8073, 0.5186, 0.7916, 0.5521, 0.7877, 0.2379, 0.787, 0.2392, 0.8029, 0.2048, 0.8064, 0.2043, 0.7822, 0.5125, 0.8288, 0.5168, 0.8073, 0.5509, 0.8118, 0.2048, 0.8064, 0.2392, 0.8029, 0.243, 0.8246, 0.5083, 0.6977, 0.4348, 0.6589, 0.4841, 0.6288, 0.5434, 0.6835, 0.2769, 0.6251, 0.3253, 0.6562, 0.2508, 0.6932, 0.2161, 0.6781, 0.5638, 0.7392, 0.5083, 0.6977, 0.5434, 0.6835, 0.5811, 0.7269, 0.2161, 0.6781, 0.2508, 0.6932, 0.1941, 0.7332, 0.1772, 0.7204, 0.62, 0.7916, 0.5638, 0.7392, 0.5811, 0.7269, 0.6167, 0.76, 0.1772, 0.7204, 0.1941, 0.7332, 0.1361, 0.7841, 0.1404, 0.7524, 0.7075, 0.7599, 0.62, 0.7916, 0.6167, 0.76, 0.6606, 0.7412, 0.1404, 0.7524, 0.1361, 0.7841, 0.04953, 0.7488, 0.09704, 0.7321, 0.7455, 0.6521, 0.7075, 0.7599, 0.6606, 0.7412, 0.6773, 0.6704, 0.09704, 0.7321, 0.04953, 0.7488, 0.01941, 0.6397, 0.08356, 0.662, 0.7408, 0.5724, 0.7455, 0.6521, 0.6773, 0.6704, 0.6714, 0.5927, 0.08356, 0.662, 0.01941, 0.6397, 0.03366, 0.5644, 0.09282, 0.5899, 0.6773, 0.6704, 0.5434, 0.6835, 0.4841, 0.6288, 0.6714, 0.5927, 0.2769, 0.6251, 0.2161, 0.6781, 0.08356, 0.662, 0.09282, 0.5899, 0.6773, 0.6704, 0.6606, 0.7412, 0.5811, 0.7269, 0.5434, 0.6835, 0.1772, 0.7204, 0.09704, 0.7321, 0.08356, 0.662, 0.2161, 0.6781, 0.6606, 0.7412, 0.6167, 0.76, 0.5811, 0.7269, 0.1772, 0.7204, 0.1404, 0.7524, 0.09704, 0.7321, 0.8424, 0.1952, 0.8293, 0.2196, 0.8346, 0.2069, 0.8347, 0.207, 0.03366, 0.5644, 0.05122, 0.5227, 0.145, 0.5626, 0.09282, 0.5899, 0.6204, 0.5657, 0.6714, 0.5927, 0.4841, 0.6288, 0.4981, 0.5523, 0.2769, 0.6251, 0.09282, 0.5899, 0.145, 0.5626, 0.2642, 0.5501, 0.391, 0.6119, 0.4981, 0.5523, 0.4841, 0.6288, 0.4348, 0.6589, 0.2769, 0.6251, 0.2642, 0.5501, 0.3699, 0.6102, 0.3253, 0.6562])
me_suzanne.use_remesh_preserve_volume = False
me_suzanne.use_remesh_preserve_attributes = False
me_suzanne.use_mirror_vertex_groups = False
me_suzanne.update()

# ---- objects
ob_light = bpy.data.objects.new('Light', light_light)
ob_camera = bpy.data.objects.new('Camera', cam_camera)
ob_suzanne = bpy.data.objects.new('Suzanne', me_suzanne)

# ---- transforms, parenting, visibility, modifiers, constraints
ob_light.location = (4.076, 1.005, 5.904)
ob_light.rotation_euler = (0.6503, 0.05522, 1.866)
ob_light.lock_rotations_4d = False
ob_light.empty_display_type = 'ARROWS'
ob_light.color = (0.0, 0.0, 0.0, 0.0)
ob_light.lineart.crease_threshold = 0.0
ob_camera.location = (7.481, -6.508, 5.344)
ob_camera.rotation_euler = (1.109, 0.0, 0.8149)
ob_camera.lock_rotations_4d = False
ob_camera.empty_display_type = 'ARROWS'
ob_camera.color = (0.0, 0.0, 0.0, 0.0)
ob_camera.display_type = 'WIRE'
ob_camera.lineart.crease_threshold = 0.0
ob_suzanne.location = (0.0, 0.0, 0.0)
ob_suzanne.lineart.crease_threshold = 0.0

# ---- collection membership
col_collection_1.objects.link(ob_light)
col_collection_1.objects.link(ob_camera)
col_collection_1.objects.link(ob_suzanne)

# ---- scene / render settings (as saved in the file)
scene.camera = ob_camera
scene.frame_start = 1; scene.frame_end = 250; scene.frame_set(1)
scene.render.engine = 'BLENDER_EEVEE_NEXT'
scene.cycles.use_denoising = False
scene.cycles.samples = 128
scene.cycles.sampling_pattern = 'TABULATED_SOBOL'
scene.cycles.use_adaptive_sampling = False
scene.cycles.use_light_tree = False
scene.view_settings.view_transform = 'Filmic'
bpy.context.view_layer.update()
